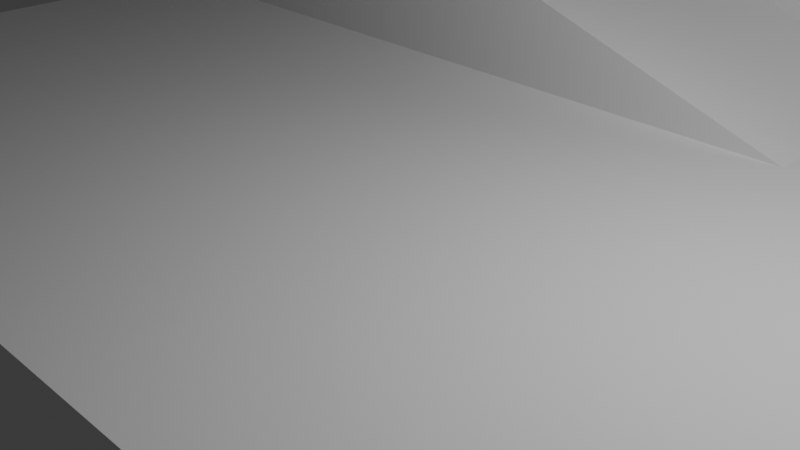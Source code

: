 # Source: StageCollision.blend  (saved by Blender 4.2.66; exported with 4.5.12 LTS)
import bpy
from mathutils import Matrix  # noqa: F401  (used for matrix-valued properties, if any)

bpy.ops.wm.read_factory_settings(use_empty=True)
scene = bpy.context.scene
scene.name = 'Scene'

# ---- collections
col_collection = bpy.data.collections.new('Collection'); scene.collection.children.link(col_collection)

# ---- world
world_world = bpy.data.worlds.new('World'); scene.world = world_world
world_world.use_nodes = True; world_world.node_tree.nodes.clear()
_N = world_world.node_tree.nodes; _L = world_world.node_tree.links
n0 = _N.new('ShaderNodeOutputWorld'); n0.name = 'World Output'; n0.location = (300, 300)
n1 = _N.new('ShaderNodeBackground'); n1.name = 'Background'; n1.location = (10, 300)
n1.inputs[0].default_value = (0.05088, 0.05088, 0.05088, 1.0)
_L.new(n1.outputs[0], n0.inputs[0])
n0.is_active_output = True
world_world.color = (0.05088, 0.05088, 0.05088)
world_world.sun_shadow_jitter_overblur = 0.0

# ---- cameras
cam_camera = bpy.data.cameras.new('Camera')
cam_camera.clip_end = 100.0
cam_camera.ortho_scale = 7.314

# ---- lights
light_light = bpy.data.lights.new('Light', 'POINT')
light_light.energy = 1000.0
light_light.shadow_soft_size = 0.1

# ---- meshes
me_plane = bpy.data.meshes.new('Plane')
me_plane.from_pydata([(-10.0, -4.0, 0.0), (10.0, -4.0, 0.0), (-10.0, 4.0, 0.0), (10.0, 4.0, 0.0), (2.0, 4.0, 0.0), (10.0, 4.0, 0.0), (2.0, 7.5, 0.0), (10.0, 7.5, 0.0), (-7.0, 4.0, 3.0), (-7.0, 7.5, 3.0), (-10.0, 4.0, 3.0), (-10.0, 12.5, 3.0), (-7.0, 12.5, 3.0), (10.0, 7.5, 3.0), (10.0, 12.5, 3.0), (1.0, 12.5, 3.0), (1.0, 21.0, 3.0), (10.0, 21.0, 3.0), (-10.0, 15.0, 3.0), (1.0, 15.0, 3.0), (-10.0, 21.0, 3.0), (-10.0, 21.0, 3.0), (-1.0, 21.0, 3.0), (-10.0, 27.0, 3.0), (-1.0, 27.0, 3.0), (-1.0, 23.0, 3.0), (10.0, 23.0, 3.0), (10.0, 27.0, 3.0), (-10.0, 12.5, 6.0), (1.0, 12.5, 6.0), (-10.0, 15.0, 6.0), (1.0, 15.0, 6.0), (-1.0, 21.0, 6.0), (10.0, 21.0, 6.0), (-1.0, 23.0, 6.0), (10.0, 23.0, 6.0)], [], [(0, 1, 3, 2), (4, 5, 7, 6), (8, 4, 6, 9), (10, 8, 12, 11), (9, 13, 14, 12), (15, 14, 17, 16), (18, 19, 16, 20), (21, 22, 24, 23), (25, 26, 27, 24), (2, 4, 8, 10), (13, 9, 6, 7), (28, 29, 31, 30), (32, 33, 35, 34), (29, 28, 11, 15), (29, 15, 19, 31), (19, 18, 30, 31), (33, 32, 22, 17), (26, 25, 34, 35), (34, 25, 22, 32), (26, 17, 22, 25)])
_uv = me_plane.uv_layers.new(name='UVMap')
_uv.uv.foreach_set('vector', [0.0, 0.0, 1.0, 0.0, 1.0, 1.0, 0.0, 1.0, 0.0, 0.0, 1.0, 0.0, 1.0, 1.0, 0.0, 1.0, 0.0, 0.0, 1.0, 0.0, 1.0, 1.0, 0.0, 1.0, 0.0, 0.0, 1.0, 0.0, 1.0, 1.0, 0.0, 1.0, 0.0, 0.0, 1.0, 0.0, 1.0, 1.0, 0.0, 1.0, 0.0, 0.0, 1.0, 0.0, 1.0, 1.0, 0.0, 1.0, 0.0, 0.0, 1.0, 0.0, 1.0, 1.0, 0.0, 1.0, 0.0, 0.0, 1.0, 0.0, 1.0, 1.0, 0.0, 1.0, 0.0, 0.0, 1.0, 0.0, 1.0, 1.0, 0.0, 1.0, 0.0, 0.0, 0.0, 0.0, 1.0, 0.0, 0.0, 0.0, 0.0, 0.0, 0.0, 1.0, 1.0, 1.0, 0.0, 0.0, 0.0, 0.0, 1.0, 0.0, 1.0, 1.0, 0.0, 1.0, 0.0, 0.0, 1.0, 0.0, 1.0, 1.0, 0.0, 1.0, 1.0, 0.0, 0.0, 0.0, 0.0, 0.0, 0.0, 0.0, 1.0, 0.0, 0.0, 0.0, 0.0, 0.0, 1.0, 1.0, 0.0, 0.0, 0.0, 0.0, 0.0, 1.0, 1.0, 1.0, 1.0, 0.0, 0.0, 0.0, 0.0, 0.0, 0.0, 0.0, 1.0, 0.0, 0.0, 0.0, 0.0, 1.0, 1.0, 1.0, 0.0, 1.0, 0.0, 0.0, 0.0, 0.0, 0.0, 0.0, 0.0, 0.0, 0.0, 0.0, 0.0, 0.0, 0.0, 0.0])
me_plane.update()

# ---- objects
ob_light = bpy.data.objects.new('Light', light_light)
ob_camera = bpy.data.objects.new('Camera', cam_camera)
ob_plane = bpy.data.objects.new('Plane', me_plane)

# ---- transforms, parenting, visibility, modifiers, constraints
ob_light.location = (4.076, 1.005, 5.904)
ob_light.rotation_euler = (0.6503, 0.05522, 1.866)
ob_light.lock_rotations_4d = False
ob_light.empty_display_type = 'ARROWS'
ob_light.color = (0.0, 0.0, 0.0, 0.0)
ob_light.lineart.crease_threshold = 0.0
ob_camera.location = (7.359, -6.926, 4.958)
ob_camera.rotation_euler = (1.109, 0.0, 0.8149)
ob_camera.lock_rotations_4d = False
ob_camera.empty_display_type = 'ARROWS'
ob_camera.color = (0.0, 0.0, 0.0, 0.0)
ob_camera.display_type = 'WIRE'
ob_camera.lineart.crease_threshold = 0.0
ob_plane.location = (0.0, 0.0, 0.0)

# ---- collection membership
col_collection.objects.link(ob_light)
col_collection.objects.link(ob_camera)
col_collection.objects.link(ob_plane)

# ---- scene / render settings (as saved in the file)
scene.camera = ob_camera
scene.frame_start = 1; scene.frame_end = 250; scene.frame_set(1)
scene.render.engine = 'BLENDER_EEVEE_NEXT'
bpy.context.view_layer.update()
